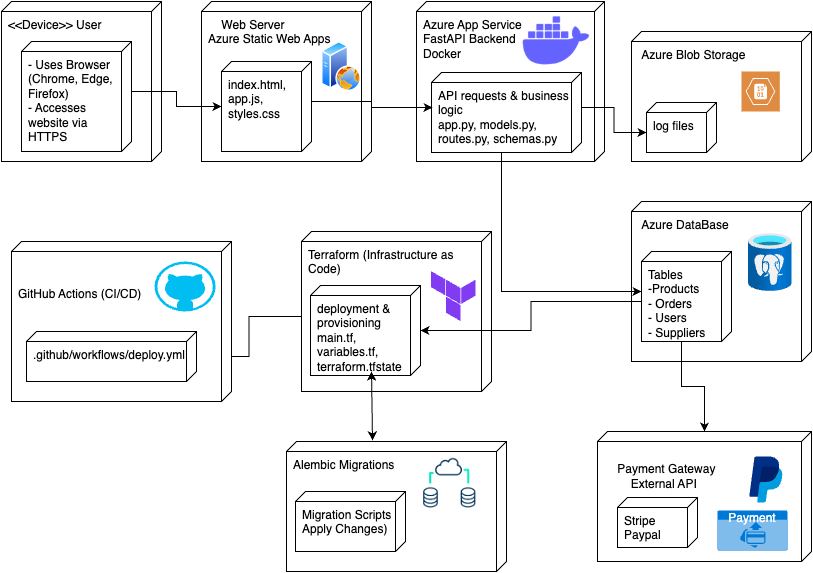

The diagram above was exported from draw.io. Its source (the exported page's mxGraphModel, read from the mxfile embedded in the PNG):
<mxGraphModel dx="984" dy="659" grid="1" gridSize="10" guides="1" tooltips="1" connect="1" arrows="1" fold="1" page="1" pageScale="1" pageWidth="850" pageHeight="1100" math="0" shadow="0">
  <root>
    <mxCell id="0" />
    <mxCell id="1" parent="0" />
    <mxCell id="cPPZrzrKtQ6V4R_FcOBa-1" value="&lt;span class=&quot;hljs-symbol&quot;&gt;&amp;lt;&amp;lt;Device&amp;gt;&amp;gt;&lt;/span&gt; &lt;span class=&quot;hljs-keyword&quot;&gt;User&lt;/span&gt;" style="verticalAlign=top;align=left;shape=cube;size=10;direction=south;fontStyle=0;html=1;boundedLbl=1;spacingLeft=5;whiteSpace=wrap;" vertex="1" parent="1">
      <mxGeometry x="10" y="40" width="160" height="160" as="geometry" />
    </mxCell>
    <mxCell id="cPPZrzrKtQ6V4R_FcOBa-2" value="- Uses Browser (Chrome, Edge, Firefox)&lt;div&gt;- Accesses website via HTTPS&lt;/div&gt;" style="verticalAlign=top;align=left;shape=cube;size=10;direction=south;html=1;boundedLbl=1;spacingLeft=5;whiteSpace=wrap;" vertex="1" parent="cPPZrzrKtQ6V4R_FcOBa-1">
      <mxGeometry width="110" height="110" relative="1" as="geometry">
        <mxPoint x="20" y="40" as="offset" />
      </mxGeometry>
    </mxCell>
    <mxCell id="cPPZrzrKtQ6V4R_FcOBa-3" value="&amp;nbsp; &amp;nbsp; Web &lt;span class=&quot;hljs-keyword&quot;&gt;Server&lt;/span&gt;&lt;div&gt;&lt;span style=&quot;background-color: transparent; color: light-dark(rgb(0, 0, 0), rgb(255, 255, 255));&quot;&gt;Azure Static Web Apps&lt;/span&gt;&lt;/div&gt;" style="verticalAlign=top;align=left;shape=cube;size=10;direction=south;fontStyle=0;html=1;boundedLbl=1;spacingLeft=5;whiteSpace=wrap;" vertex="1" parent="1">
      <mxGeometry x="210" y="40" width="170" height="160" as="geometry" />
    </mxCell>
    <mxCell id="cPPZrzrKtQ6V4R_FcOBa-4" value="&lt;span class=&quot;hljs-keyword&quot;&gt;index&lt;/span&gt;.html,&lt;div&gt;app.js, styles.css&lt;/div&gt;" style="verticalAlign=top;align=left;shape=cube;size=10;direction=south;html=1;boundedLbl=1;spacingLeft=5;whiteSpace=wrap;" vertex="1" parent="cPPZrzrKtQ6V4R_FcOBa-3">
      <mxGeometry width="90" height="90" relative="1" as="geometry">
        <mxPoint x="20" y="60" as="offset" />
      </mxGeometry>
    </mxCell>
    <mxCell id="cPPZrzrKtQ6V4R_FcOBa-6" value="" style="image;aspect=fixed;perimeter=ellipsePerimeter;html=1;align=center;shadow=0;dashed=0;spacingTop=3;image=img/lib/active_directory/web_server.svg;" vertex="1" parent="cPPZrzrKtQ6V4R_FcOBa-3">
      <mxGeometry x="120.0025" y="40" width="40" height="50" as="geometry" />
    </mxCell>
    <mxCell id="cPPZrzrKtQ6V4R_FcOBa-7" value="Azure App Service&amp;nbsp;&lt;div&gt;FastAPI Backend&lt;/div&gt;&lt;div&gt;Docker&lt;/div&gt;" style="verticalAlign=top;align=left;shape=cube;size=10;direction=south;fontStyle=0;html=1;boundedLbl=1;spacingLeft=5;whiteSpace=wrap;" vertex="1" parent="1">
      <mxGeometry x="425" y="40" width="188" height="160" as="geometry" />
    </mxCell>
    <mxCell id="cPPZrzrKtQ6V4R_FcOBa-8" value="API requests &amp;amp; business logic&amp;nbsp;&lt;div&gt;app.py, models.py, routes.py, &lt;span class=&quot;hljs-keyword&quot;&gt;schemas&lt;/span&gt;.py&amp;nbsp; &amp;nbsp;&lt;/div&gt;" style="verticalAlign=top;align=left;shape=cube;size=10;direction=south;html=1;boundedLbl=1;spacingLeft=5;whiteSpace=wrap;" vertex="1" parent="cPPZrzrKtQ6V4R_FcOBa-7">
      <mxGeometry width="150" height="80" relative="1" as="geometry">
        <mxPoint x="15" y="71" as="offset" />
      </mxGeometry>
    </mxCell>
    <mxCell id="cPPZrzrKtQ6V4R_FcOBa-10" value="" style="shape=image;html=1;verticalAlign=top;verticalLabelPosition=bottom;labelBackgroundColor=#ffffff;imageAspect=0;aspect=fixed;image=https://cdn1.iconfinder.com/data/icons/unicons-line-vol-3/24/docker-128.png" vertex="1" parent="cPPZrzrKtQ6V4R_FcOBa-7">
      <mxGeometry x="100" width="80" height="80" as="geometry" />
    </mxCell>
    <mxCell id="cPPZrzrKtQ6V4R_FcOBa-11" value="&amp;nbsp;Azure Blob &lt;span class=&quot;hljs-keyword&quot;&gt;Storage&lt;/span&gt;&amp;nbsp;" style="verticalAlign=top;align=left;shape=cube;size=10;direction=south;fontStyle=0;html=1;boundedLbl=1;spacingLeft=5;whiteSpace=wrap;" vertex="1" parent="1">
      <mxGeometry x="640" y="70" width="180" height="130" as="geometry" />
    </mxCell>
    <mxCell id="cPPZrzrKtQ6V4R_FcOBa-12" value="log files" style="verticalAlign=top;align=left;shape=cube;size=10;direction=south;html=1;boundedLbl=1;spacingLeft=5;whiteSpace=wrap;" vertex="1" parent="cPPZrzrKtQ6V4R_FcOBa-11">
      <mxGeometry width="70" height="50" relative="1" as="geometry">
        <mxPoint x="15" y="71" as="offset" />
      </mxGeometry>
    </mxCell>
    <mxCell id="cPPZrzrKtQ6V4R_FcOBa-14" value="" style="sketch=0;pointerEvents=1;shadow=0;dashed=0;html=1;strokeColor=none;fillColor=#DF8C42;labelPosition=center;verticalLabelPosition=bottom;verticalAlign=top;align=center;outlineConnect=0;shape=mxgraph.veeam2.azure_blob;" vertex="1" parent="cPPZrzrKtQ6V4R_FcOBa-11">
      <mxGeometry x="110" y="40" width="38.3" height="40" as="geometry" />
    </mxCell>
    <mxCell id="cPPZrzrKtQ6V4R_FcOBa-15" value="&amp;nbsp;Azure DataBase&amp;nbsp;" style="verticalAlign=top;align=left;shape=cube;size=10;direction=south;fontStyle=0;html=1;boundedLbl=1;spacingLeft=5;whiteSpace=wrap;" vertex="1" parent="1">
      <mxGeometry x="640" y="240" width="180" height="160" as="geometry" />
    </mxCell>
    <mxCell id="cPPZrzrKtQ6V4R_FcOBa-16" value="Tables&lt;div&gt;-Products&lt;/div&gt;&lt;div&gt;- Orders&lt;/div&gt;&lt;div&gt;- Users&lt;/div&gt;&lt;div&gt;- Suppliers&lt;/div&gt;" style="verticalAlign=top;align=left;shape=cube;size=10;direction=south;html=1;boundedLbl=1;spacingLeft=5;whiteSpace=wrap;" vertex="1" parent="cPPZrzrKtQ6V4R_FcOBa-15">
      <mxGeometry width="90" height="90" relative="1" as="geometry">
        <mxPoint x="10" y="50" as="offset" />
      </mxGeometry>
    </mxCell>
    <mxCell id="cPPZrzrKtQ6V4R_FcOBa-18" value="" style="image;aspect=fixed;html=1;points=[];align=center;fontSize=12;image=img/lib/azure2/databases/Azure_Database_PostgreSQL_Server.svg;" vertex="1" parent="cPPZrzrKtQ6V4R_FcOBa-15">
      <mxGeometry x="117" y="32" width="43.5" height="58" as="geometry" />
    </mxCell>
    <mxCell id="cPPZrzrKtQ6V4R_FcOBa-56" style="edgeStyle=orthogonalEdgeStyle;rounded=0;orthogonalLoop=1;jettySize=auto;html=1;exitX=0;exitY=0;exitDx=85;exitDy=190;exitPerimeter=0;" edge="1" parent="1" source="cPPZrzrKtQ6V4R_FcOBa-19" target="cPPZrzrKtQ6V4R_FcOBa-27">
      <mxGeometry relative="1" as="geometry" />
    </mxCell>
    <mxCell id="cPPZrzrKtQ6V4R_FcOBa-19" value="Terraform (Infrastructure &lt;span class=&quot;hljs-keyword&quot;&gt;as&lt;/span&gt; Code)" style="verticalAlign=top;align=left;shape=cube;size=10;direction=south;fontStyle=0;html=1;boundedLbl=1;spacingLeft=5;whiteSpace=wrap;" vertex="1" parent="1">
      <mxGeometry x="310" y="270" width="190" height="160" as="geometry" />
    </mxCell>
    <mxCell id="cPPZrzrKtQ6V4R_FcOBa-20" value="&lt;div&gt;deployment &amp;amp; provisioning&lt;/div&gt;main.tf, variables.tf, terraform.tfstate&amp;nbsp;" style="verticalAlign=top;align=left;shape=cube;size=10;direction=south;html=1;boundedLbl=1;spacingLeft=5;whiteSpace=wrap;" vertex="1" parent="cPPZrzrKtQ6V4R_FcOBa-19">
      <mxGeometry width="110" height="90" relative="1" as="geometry">
        <mxPoint x="9" y="54" as="offset" />
      </mxGeometry>
    </mxCell>
    <mxCell id="cPPZrzrKtQ6V4R_FcOBa-25" value="" style="shape=image;imageAspect=0;aspect=fixed;verticalLabelPosition=bottom;verticalAlign=top;image=data:image/svg+xml,(base64 omitted: 512 chars);" vertex="1" parent="cPPZrzrKtQ6V4R_FcOBa-19">
      <mxGeometry x="129.83333333333334" y="40" width="44.64" height="50" as="geometry" />
    </mxCell>
    <mxCell id="cPPZrzrKtQ6V4R_FcOBa-57" value="" style="endArrow=classic;startArrow=classic;html=1;rounded=0;exitX=-0.008;exitY=0.609;exitDx=0;exitDy=0;exitPerimeter=0;" edge="1" parent="cPPZrzrKtQ6V4R_FcOBa-19" source="cPPZrzrKtQ6V4R_FcOBa-30">
      <mxGeometry width="50" height="50" relative="1" as="geometry">
        <mxPoint x="20" y="190" as="sourcePoint" />
        <mxPoint x="70" y="140" as="targetPoint" />
      </mxGeometry>
    </mxCell>
    <mxCell id="cPPZrzrKtQ6V4R_FcOBa-26" value="&lt;div&gt;&lt;br&gt;&lt;/div&gt;&lt;div&gt;&lt;br&gt;&lt;/div&gt;&lt;div&gt;&lt;span style=&quot;background-color: transparent; color: light-dark(rgb(0, 0, 0), rgb(255, 255, 255));&quot;&gt;GitHub Actions (CI/CD)&lt;/span&gt;&lt;/div&gt;" style="verticalAlign=top;align=left;shape=cube;size=10;direction=south;fontStyle=0;html=1;boundedLbl=1;spacingLeft=5;whiteSpace=wrap;" vertex="1" parent="1">
      <mxGeometry x="20" y="280" width="220" height="160" as="geometry" />
    </mxCell>
    <mxCell id="cPPZrzrKtQ6V4R_FcOBa-27" value=".github/workflows/deploy.yml" style="verticalAlign=top;align=left;shape=cube;size=10;direction=south;html=1;boundedLbl=1;spacingLeft=5;whiteSpace=wrap;" vertex="1" parent="cPPZrzrKtQ6V4R_FcOBa-26">
      <mxGeometry width="170" height="50" relative="1" as="geometry">
        <mxPoint x="15" y="90" as="offset" />
      </mxGeometry>
    </mxCell>
    <mxCell id="cPPZrzrKtQ6V4R_FcOBa-29" value="" style="verticalLabelPosition=bottom;html=1;verticalAlign=top;align=center;strokeColor=none;fillColor=#00BEF2;shape=mxgraph.azure.github_code;pointerEvents=1;" vertex="1" parent="cPPZrzrKtQ6V4R_FcOBa-26">
      <mxGeometry x="143.00122222222225" y="20" width="61.111111111111114" height="50" as="geometry" />
    </mxCell>
    <mxCell id="cPPZrzrKtQ6V4R_FcOBa-30" value="Alembic Migrations" style="verticalAlign=top;align=left;shape=cube;size=10;direction=south;fontStyle=0;html=1;boundedLbl=1;spacingLeft=5;whiteSpace=wrap;" vertex="1" parent="1">
      <mxGeometry x="295" y="480" width="220" height="130" as="geometry" />
    </mxCell>
    <mxCell id="cPPZrzrKtQ6V4R_FcOBa-31" value="Migration Scripts&lt;div&gt;Apply Changes)&lt;/div&gt;" style="verticalAlign=top;align=left;shape=cube;size=10;direction=south;html=1;boundedLbl=1;spacingLeft=5;whiteSpace=wrap;" vertex="1" parent="cPPZrzrKtQ6V4R_FcOBa-30">
      <mxGeometry width="110" height="60" relative="1" as="geometry">
        <mxPoint x="9" y="50" as="offset" />
      </mxGeometry>
    </mxCell>
    <mxCell id="cPPZrzrKtQ6V4R_FcOBa-33" value="" style="shape=image;imageAspect=0;aspect=fixed;verticalLabelPosition=bottom;verticalAlign=top;image=data:image/jpeg,(base64 omitted: 43708 chars);" vertex="1" parent="cPPZrzrKtQ6V4R_FcOBa-30">
      <mxGeometry x="119.99777777777778" y="14" width="86.06" height="54.62" as="geometry" />
    </mxCell>
    <mxCell id="cPPZrzrKtQ6V4R_FcOBa-34" value="&lt;div&gt;&lt;span style=&quot;background-color: transparent; color: light-dark(rgb(0, 0, 0), rgb(255, 255, 255));&quot;&gt;&lt;br&gt;&lt;/span&gt;&lt;/div&gt;&lt;div&gt;&lt;span style=&quot;background-color: transparent; color: light-dark(rgb(0, 0, 0), rgb(255, 255, 255));&quot;&gt;&amp;nbsp; &amp;nbsp; Payment Gateway&lt;/span&gt;&lt;/div&gt;&lt;div&gt;&lt;span style=&quot;background-color: transparent; color: light-dark(rgb(0, 0, 0), rgb(255, 255, 255));&quot;&gt;&lt;span style=&quot;white-space: pre;&quot;&gt;&#09;External API&lt;/span&gt;&lt;br&gt;&lt;/span&gt;&lt;/div&gt;" style="verticalAlign=top;align=left;shape=cube;size=10;direction=south;fontStyle=0;html=1;boundedLbl=1;spacingLeft=5;whiteSpace=wrap;" vertex="1" parent="1">
      <mxGeometry x="606" y="470" width="214" height="130" as="geometry" />
    </mxCell>
    <mxCell id="cPPZrzrKtQ6V4R_FcOBa-35" value="Stripe&lt;div&gt;Paypal&lt;/div&gt;" style="verticalAlign=top;align=left;shape=cube;size=10;direction=south;html=1;boundedLbl=1;spacingLeft=5;whiteSpace=wrap;" vertex="1" parent="cPPZrzrKtQ6V4R_FcOBa-34">
      <mxGeometry width="80" height="50" relative="1" as="geometry">
        <mxPoint x="20" y="66" as="offset" />
      </mxGeometry>
    </mxCell>
    <mxCell id="cPPZrzrKtQ6V4R_FcOBa-37" value="" style="dashed=0;outlineConnect=0;html=1;align=center;labelPosition=center;verticalLabelPosition=bottom;verticalAlign=top;shape=mxgraph.weblogos.paypal" vertex="1" parent="cPPZrzrKtQ6V4R_FcOBa-34">
      <mxGeometry x="151.74545454545455" y="25" width="33.07272727272728" height="46" as="geometry" />
    </mxCell>
    <mxCell id="cPPZrzrKtQ6V4R_FcOBa-39" value="Payment" style="html=1;whiteSpace=wrap;strokeColor=none;fillColor=#0079D6;labelPosition=center;verticalLabelPosition=middle;verticalAlign=top;align=center;fontSize=12;outlineConnect=0;spacingTop=-6;fontColor=#FFFFFF;sketch=0;shape=mxgraph.sitemap.payment;" vertex="1" parent="cPPZrzrKtQ6V4R_FcOBa-34">
      <mxGeometry x="120" y="79" width="70" height="40" as="geometry" />
    </mxCell>
    <mxCell id="cPPZrzrKtQ6V4R_FcOBa-40" style="edgeStyle=orthogonalEdgeStyle;rounded=0;orthogonalLoop=1;jettySize=auto;html=1;exitX=0;exitY=0;exitDx=50;exitDy=0;exitPerimeter=0;" edge="1" parent="1" source="cPPZrzrKtQ6V4R_FcOBa-2" target="cPPZrzrKtQ6V4R_FcOBa-4">
      <mxGeometry relative="1" as="geometry" />
    </mxCell>
    <mxCell id="cPPZrzrKtQ6V4R_FcOBa-43" style="edgeStyle=orthogonalEdgeStyle;rounded=0;orthogonalLoop=1;jettySize=auto;html=1;exitX=0;exitY=0;exitDx=40;exitDy=0;exitPerimeter=0;entryX=0.438;entryY=0.993;entryDx=0;entryDy=0;entryPerimeter=0;" edge="1" parent="1" source="cPPZrzrKtQ6V4R_FcOBa-4" target="cPPZrzrKtQ6V4R_FcOBa-8">
      <mxGeometry relative="1" as="geometry" />
    </mxCell>
    <mxCell id="cPPZrzrKtQ6V4R_FcOBa-48" style="edgeStyle=orthogonalEdgeStyle;rounded=0;orthogonalLoop=1;jettySize=auto;html=1;exitX=0;exitY=0;exitDx=35;exitDy=0;exitPerimeter=0;entryX=0;entryY=0;entryDx=30;entryDy=70;entryPerimeter=0;" edge="1" parent="1" source="cPPZrzrKtQ6V4R_FcOBa-8" target="cPPZrzrKtQ6V4R_FcOBa-12">
      <mxGeometry relative="1" as="geometry" />
    </mxCell>
    <mxCell id="cPPZrzrKtQ6V4R_FcOBa-51" style="edgeStyle=orthogonalEdgeStyle;rounded=0;orthogonalLoop=1;jettySize=auto;html=1;exitX=0;exitY=0;exitDx=50;exitDy=90;exitPerimeter=0;" edge="1" parent="1" source="cPPZrzrKtQ6V4R_FcOBa-16" target="cPPZrzrKtQ6V4R_FcOBa-20">
      <mxGeometry relative="1" as="geometry" />
    </mxCell>
    <mxCell id="cPPZrzrKtQ6V4R_FcOBa-55" style="edgeStyle=orthogonalEdgeStyle;rounded=0;orthogonalLoop=1;jettySize=auto;html=1;exitX=0;exitY=0;exitDx=80;exitDy=80;exitPerimeter=0;entryX=0.444;entryY=1;entryDx=0;entryDy=0;entryPerimeter=0;" edge="1" parent="1" source="cPPZrzrKtQ6V4R_FcOBa-8" target="cPPZrzrKtQ6V4R_FcOBa-16">
      <mxGeometry relative="1" as="geometry" />
    </mxCell>
    <mxCell id="cPPZrzrKtQ6V4R_FcOBa-59" style="edgeStyle=orthogonalEdgeStyle;rounded=0;orthogonalLoop=1;jettySize=auto;html=1;exitX=0;exitY=0;exitDx=90;exitDy=50;exitPerimeter=0;" edge="1" parent="1" source="cPPZrzrKtQ6V4R_FcOBa-16" target="cPPZrzrKtQ6V4R_FcOBa-34">
      <mxGeometry relative="1" as="geometry" />
    </mxCell>
  </root>
</mxGraphModel>